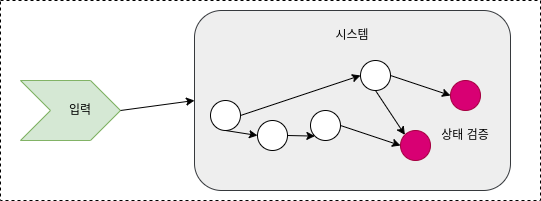

The diagram above was exported from draw.io. Its source (the exported page's mxGraphModel, read from the mxfile embedded in the PNG):
<mxGraphModel dx="2074" dy="811" grid="1" gridSize="10" guides="1" tooltips="1" connect="1" arrows="1" fold="1" page="1" pageScale="1" pageWidth="827" pageHeight="1169" math="0" shadow="0">
  <root>
    <mxCell id="0" />
    <mxCell id="1" parent="0" />
    <mxCell id="EeoOc0di6kGODQjIRbOO-18" value="" style="rounded=0;whiteSpace=wrap;html=1;fillColor=none;dashed=1;" parent="1" vertex="1">
      <mxGeometry x="100" y="180" width="540" height="200" as="geometry" />
    </mxCell>
    <mxCell id="EeoOc0di6kGODQjIRbOO-1" value="" style="html=1;shadow=0;dashed=0;align=center;verticalAlign=middle;shape=mxgraph.arrows2.arrow;dy=0;dx=30;notch=30;fillColor=#d5e8d4;strokeColor=#82b366;" parent="1" vertex="1">
      <mxGeometry x="120" y="260" width="100" height="60" as="geometry" />
    </mxCell>
    <mxCell id="EeoOc0di6kGODQjIRbOO-3" value="" style="rounded=1;whiteSpace=wrap;html=1;fillColor=#eeeeee;strokeColor=#36393d;" parent="1" vertex="1">
      <mxGeometry x="294" y="190" width="316" height="180" as="geometry" />
    </mxCell>
    <mxCell id="EeoOc0di6kGODQjIRbOO-4" value="" style="ellipse;whiteSpace=wrap;html=1;aspect=fixed;" parent="1" vertex="1">
      <mxGeometry x="310" y="280" width="30" height="30" as="geometry" />
    </mxCell>
    <mxCell id="EeoOc0di6kGODQjIRbOO-5" value="" style="ellipse;whiteSpace=wrap;html=1;aspect=fixed;" parent="1" vertex="1">
      <mxGeometry x="357" y="300" width="30" height="30" as="geometry" />
    </mxCell>
    <mxCell id="EeoOc0di6kGODQjIRbOO-6" value="" style="ellipse;whiteSpace=wrap;html=1;aspect=fixed;" parent="1" vertex="1">
      <mxGeometry x="410" y="290" width="30" height="30" as="geometry" />
    </mxCell>
    <mxCell id="EeoOc0di6kGODQjIRbOO-7" value="" style="endArrow=classic;html=1;rounded=0;exitX=1;exitY=0.5;exitDx=0;exitDy=0;exitPerimeter=0;entryX=0;entryY=0.5;entryDx=0;entryDy=0;" parent="1" source="EeoOc0di6kGODQjIRbOO-1" target="EeoOc0di6kGODQjIRbOO-3" edge="1">
      <mxGeometry width="50" height="50" relative="1" as="geometry">
        <mxPoint x="180" y="470" as="sourcePoint" />
        <mxPoint x="230" y="420" as="targetPoint" />
      </mxGeometry>
    </mxCell>
    <mxCell id="EeoOc0di6kGODQjIRbOO-9" value="" style="endArrow=classic;html=1;rounded=0;exitX=1;exitY=0.5;exitDx=0;exitDy=0;entryX=0;entryY=0.5;entryDx=0;entryDy=0;" parent="1" source="EeoOc0di6kGODQjIRbOO-4" target="EeoOc0di6kGODQjIRbOO-20" edge="1">
      <mxGeometry width="50" height="50" relative="1" as="geometry">
        <mxPoint x="340" y="500" as="sourcePoint" />
        <mxPoint x="390" y="450" as="targetPoint" />
      </mxGeometry>
    </mxCell>
    <mxCell id="EeoOc0di6kGODQjIRbOO-10" value="" style="endArrow=classic;html=1;rounded=0;exitX=0.5;exitY=1;exitDx=0;exitDy=0;entryX=0;entryY=0.5;entryDx=0;entryDy=0;" parent="1" source="EeoOc0di6kGODQjIRbOO-4" target="EeoOc0di6kGODQjIRbOO-5" edge="1">
      <mxGeometry width="50" height="50" relative="1" as="geometry">
        <mxPoint x="590" y="560" as="sourcePoint" />
        <mxPoint x="640" y="510" as="targetPoint" />
      </mxGeometry>
    </mxCell>
    <mxCell id="EeoOc0di6kGODQjIRbOO-11" value="" style="endArrow=classic;html=1;rounded=0;exitX=1;exitY=0.5;exitDx=0;exitDy=0;entryX=0;entryY=1;entryDx=0;entryDy=0;" parent="1" source="EeoOc0di6kGODQjIRbOO-5" target="EeoOc0di6kGODQjIRbOO-6" edge="1">
      <mxGeometry width="50" height="50" relative="1" as="geometry">
        <mxPoint x="335" y="320" as="sourcePoint" />
        <mxPoint x="367" y="325" as="targetPoint" />
      </mxGeometry>
    </mxCell>
    <mxCell id="EeoOc0di6kGODQjIRbOO-12" value="시스템" style="text;html=1;strokeColor=none;fillColor=none;align=center;verticalAlign=middle;whiteSpace=wrap;rounded=0;" parent="1" vertex="1">
      <mxGeometry x="422" y="200" width="60" height="30" as="geometry" />
    </mxCell>
    <mxCell id="EeoOc0di6kGODQjIRbOO-13" value="입력" style="text;html=1;strokeColor=none;fillColor=none;align=center;verticalAlign=middle;whiteSpace=wrap;rounded=0;" parent="1" vertex="1">
      <mxGeometry x="150" y="275" width="60" height="30" as="geometry" />
    </mxCell>
    <mxCell id="EeoOc0di6kGODQjIRbOO-20" value="" style="ellipse;whiteSpace=wrap;html=1;aspect=fixed;" parent="1" vertex="1">
      <mxGeometry x="460" y="240" width="30" height="30" as="geometry" />
    </mxCell>
    <mxCell id="EeoOc0di6kGODQjIRbOO-21" value="" style="ellipse;whiteSpace=wrap;html=1;aspect=fixed;fillColor=#d80073;strokeColor=#A50040;fontColor=#ffffff;" parent="1" vertex="1">
      <mxGeometry x="500" y="310" width="30" height="30" as="geometry" />
    </mxCell>
    <mxCell id="EeoOc0di6kGODQjIRbOO-22" value="" style="ellipse;whiteSpace=wrap;html=1;aspect=fixed;fillColor=#d80073;strokeColor=#A50040;fontColor=#ffffff;" parent="1" vertex="1">
      <mxGeometry x="550" y="260" width="30" height="30" as="geometry" />
    </mxCell>
    <mxCell id="EeoOc0di6kGODQjIRbOO-23" value="" style="endArrow=classic;html=1;rounded=0;exitX=0.5;exitY=1;exitDx=0;exitDy=0;entryX=0;entryY=0;entryDx=0;entryDy=0;" parent="1" source="EeoOc0di6kGODQjIRbOO-20" target="EeoOc0di6kGODQjIRbOO-21" edge="1">
      <mxGeometry width="50" height="50" relative="1" as="geometry">
        <mxPoint x="350" y="305" as="sourcePoint" />
        <mxPoint x="470" y="265" as="targetPoint" />
      </mxGeometry>
    </mxCell>
    <mxCell id="EeoOc0di6kGODQjIRbOO-24" value="" style="endArrow=classic;html=1;rounded=0;exitX=1;exitY=0.5;exitDx=0;exitDy=0;entryX=0;entryY=0.5;entryDx=0;entryDy=0;" parent="1" source="EeoOc0di6kGODQjIRbOO-20" target="EeoOc0di6kGODQjIRbOO-22" edge="1">
      <mxGeometry width="50" height="50" relative="1" as="geometry">
        <mxPoint x="485" y="280" as="sourcePoint" />
        <mxPoint x="514" y="324" as="targetPoint" />
      </mxGeometry>
    </mxCell>
    <mxCell id="EeoOc0di6kGODQjIRbOO-25" value="" style="endArrow=classic;html=1;rounded=0;exitX=1;exitY=0.5;exitDx=0;exitDy=0;entryX=0;entryY=0.5;entryDx=0;entryDy=0;" parent="1" source="EeoOc0di6kGODQjIRbOO-6" target="EeoOc0di6kGODQjIRbOO-21" edge="1">
      <mxGeometry width="50" height="50" relative="1" as="geometry">
        <mxPoint x="500" y="265" as="sourcePoint" />
        <mxPoint x="575" y="300" as="targetPoint" />
      </mxGeometry>
    </mxCell>
    <mxCell id="EeoOc0di6kGODQjIRbOO-26" value="상태 검증" style="text;html=1;strokeColor=none;fillColor=none;align=center;verticalAlign=middle;whiteSpace=wrap;rounded=0;" parent="1" vertex="1">
      <mxGeometry x="535" y="300" width="60" height="30" as="geometry" />
    </mxCell>
  </root>
</mxGraphModel>